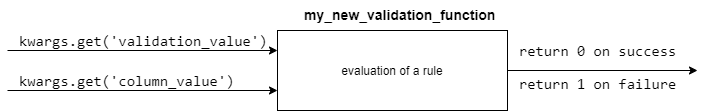

The diagram above was exported from draw.io. Its source (the exported page's mxGraphModel, read from the mxfile embedded in the PNG):
<mxGraphModel dx="1422" dy="762" grid="1" gridSize="10" guides="1" tooltips="1" connect="1" arrows="1" fold="1" page="1" pageScale="1" pageWidth="827" pageHeight="1169" math="0" shadow="0">
  <root>
    <mxCell id="WIyWlLk6GJQsqaUBKTNV-0" />
    <mxCell id="WIyWlLk6GJQsqaUBKTNV-1" parent="WIyWlLk6GJQsqaUBKTNV-0" />
    <mxCell id="miU5migVm_8F1jsoe1l0-0" value="evaluation of a rule" style="rounded=0;whiteSpace=wrap;html=1;" vertex="1" parent="WIyWlLk6GJQsqaUBKTNV-1">
      <mxGeometry x="280" y="100" width="230" height="80" as="geometry" />
    </mxCell>
    <mxCell id="miU5migVm_8F1jsoe1l0-1" value="" style="endArrow=classic;html=1;entryX=0;entryY=0.25;entryDx=0;entryDy=0;" edge="1" parent="WIyWlLk6GJQsqaUBKTNV-1" target="miU5migVm_8F1jsoe1l0-0">
      <mxGeometry width="50" height="50" relative="1" as="geometry">
        <mxPoint x="10" y="120" as="sourcePoint" />
        <mxPoint x="130" y="90" as="targetPoint" />
      </mxGeometry>
    </mxCell>
    <mxCell id="miU5migVm_8F1jsoe1l0-2" value="" style="endArrow=classic;html=1;entryX=0;entryY=0.75;entryDx=0;entryDy=0;" edge="1" parent="WIyWlLk6GJQsqaUBKTNV-1" target="miU5migVm_8F1jsoe1l0-0">
      <mxGeometry width="50" height="50" relative="1" as="geometry">
        <mxPoint x="10" y="160" as="sourcePoint" />
        <mxPoint x="120" y="140" as="targetPoint" />
      </mxGeometry>
    </mxCell>
    <mxCell id="miU5migVm_8F1jsoe1l0-4" value="&lt;meta http-equiv=&quot;content-type&quot; content=&quot;text/html; charset=UTF-8&quot;&gt;&lt;pre style=&quot;font-family: &amp;quot;JetBrains Mono&amp;quot;, monospace; font-size: 11.3pt;&quot;&gt;&lt;span style=&quot;&quot;&gt;kwargs.get('validation_value')&lt;/span&gt;&lt;/pre&gt;" style="text;whiteSpace=wrap;html=1;" vertex="1" parent="WIyWlLk6GJQsqaUBKTNV-1">
      <mxGeometry x="20" y="80" width="270" height="60" as="geometry" />
    </mxCell>
    <mxCell id="miU5migVm_8F1jsoe1l0-5" value="&lt;pre style=&quot;font-family: &amp;#34;jetbrains mono&amp;#34; , monospace ; font-size: 11.3pt&quot;&gt;&lt;span&gt;kwargs.get('column_value')&lt;/span&gt;&lt;/pre&gt;" style="text;whiteSpace=wrap;html=1;" vertex="1" parent="WIyWlLk6GJQsqaUBKTNV-1">
      <mxGeometry x="20" y="120" width="270" height="60" as="geometry" />
    </mxCell>
    <mxCell id="miU5migVm_8F1jsoe1l0-8" value="&lt;!--StartFragment--&gt;&lt;span style=&quot;font-family: Helvetica; font-size: 14px; font-style: normal; font-variant-ligatures: normal; font-variant-caps: normal; letter-spacing: normal; orphans: 2; text-align: center; text-indent: 0px; text-transform: none; widows: 2; word-spacing: 0px; -webkit-text-stroke-width: 0px; text-decoration-style: initial; text-decoration-color: initial; float: none; display: inline !important;&quot;&gt;my_new_validation_function&lt;/span&gt;&lt;!--EndFragment--&gt;" style="text;whiteSpace=wrap;html=1;fontStyle=1;fontSize=14;" vertex="1" parent="WIyWlLk6GJQsqaUBKTNV-1">
      <mxGeometry x="305" y="70" width="180" height="30" as="geometry" />
    </mxCell>
    <mxCell id="miU5migVm_8F1jsoe1l0-6" value="&lt;pre style=&quot;font-family: &amp;#34;jetbrains mono&amp;#34; , monospace ; font-size: 11.3pt&quot;&gt;&lt;span&gt;return 0 on success&lt;/span&gt;&lt;/pre&gt;&lt;pre style=&quot;font-family: &amp;#34;jetbrains mono&amp;#34; , monospace ; font-size: 11.3pt&quot;&gt;&lt;span&gt;return 1 on failure&lt;/span&gt;&lt;/pre&gt;" style="text;whiteSpace=wrap;html=1;" vertex="1" parent="WIyWlLk6GJQsqaUBKTNV-1">
      <mxGeometry x="520" y="90" width="170" height="80" as="geometry" />
    </mxCell>
    <mxCell id="miU5migVm_8F1jsoe1l0-10" value="" style="endArrow=classic;html=1;exitX=1;exitY=0.5;exitDx=0;exitDy=0;" edge="1" parent="WIyWlLk6GJQsqaUBKTNV-1" source="miU5migVm_8F1jsoe1l0-0">
      <mxGeometry width="50" height="50" relative="1" as="geometry">
        <mxPoint x="440" y="290" as="sourcePoint" />
        <mxPoint x="700" y="140" as="targetPoint" />
      </mxGeometry>
    </mxCell>
  </root>
</mxGraphModel>